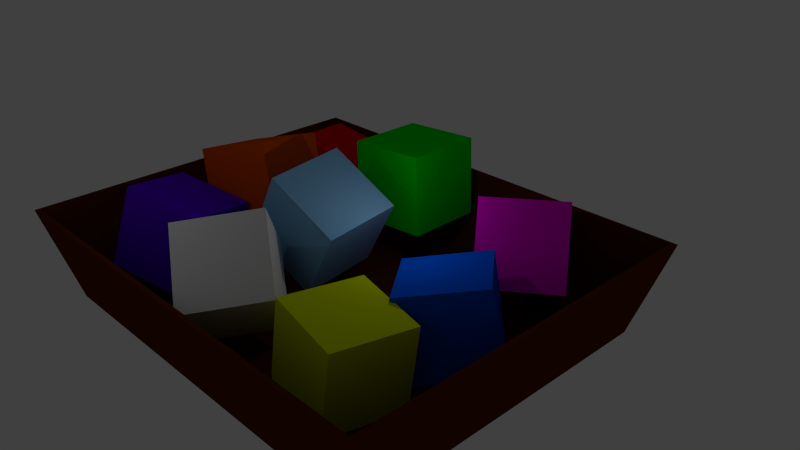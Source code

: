 # Source: cubes.blend  (saved by Blender 2.76.0; exported with 4.5.12 LTS)
import bpy
from mathutils import Matrix  # noqa: F401  (used for matrix-valued properties, if any)

bpy.ops.wm.read_factory_settings(use_empty=True)
scene = bpy.context.scene
scene.name = 'Scene'

# ---- collections
col_collection_1 = bpy.data.collections.new('Collection 1'); scene.collection.children.link(col_collection_1)

# ---- materials (node trees are filled in below, after node groups)
mat_material_009 = bpy.data.materials.new('Material.009')
mat_material_009.alpha_threshold = 0.0
mat_material_009.use_transparent_shadow = False
mat_material_009.diffuse_color = (0.0985, 0.01944, 0.0, 1.0)
mat_material_009.roughness = 0.5
mat_material = bpy.data.materials.new('Material')
mat_material.alpha_threshold = 0.0
mat_material.use_transparent_shadow = False
mat_material.diffuse_color = (0.2303, 0.5058, 0.8, 1.0)
mat_material.roughness = 0.5
mat_material.line_color = (0.0, 0.0, 0.0, 1.0)
mat_material_001 = bpy.data.materials.new('Material.001')
mat_material_001.alpha_threshold = 0.0
mat_material_001.use_transparent_shadow = False
mat_material_001.diffuse_color = (0.0, 0.0949, 0.8, 1.0)
mat_material_001.roughness = 0.5
mat_material_001.line_color = (0.0, 0.0, 0.0, 1.0)
mat_material_002 = bpy.data.materials.new('Material.002')
mat_material_002.alpha_threshold = 0.0
mat_material_002.use_transparent_shadow = False
mat_material_002.diffuse_color = (0.6559, 0.8, 0.0, 1.0)
mat_material_002.roughness = 0.5
mat_material_002.line_color = (0.0, 0.0, 0.0, 1.0)
mat_material_003 = bpy.data.materials.new('Material.003')
mat_material_003.alpha_threshold = 0.0
mat_material_003.use_transparent_shadow = False
mat_material_003.roughness = 0.5
mat_material_003.line_color = (0.0, 0.0, 0.0, 1.0)
mat_material_004 = bpy.data.materials.new('Material.004')
mat_material_004.alpha_threshold = 0.0
mat_material_004.use_transparent_shadow = False
mat_material_004.diffuse_color = (0.8, 0.08714, 0.0, 1.0)
mat_material_004.roughness = 0.5
mat_material_004.line_color = (0.0, 0.0, 0.0, 1.0)
mat_material_005 = bpy.data.materials.new('Material.005')
mat_material_005.alpha_threshold = 0.0
mat_material_005.use_transparent_shadow = False
mat_material_005.diffuse_color = (0.1068, 0.0, 0.8, 1.0)
mat_material_005.roughness = 0.5
mat_material_005.line_color = (0.0, 0.0, 0.0, 1.0)
mat_material_006 = bpy.data.materials.new('Material.006')
mat_material_006.alpha_threshold = 0.0
mat_material_006.use_transparent_shadow = False
mat_material_006.diffuse_color = (0.0004625, 0.8, 0.0, 1.0)
mat_material_006.roughness = 0.5
mat_material_006.line_color = (0.0, 0.0, 0.0, 1.0)
mat_material_007 = bpy.data.materials.new('Material.007')
mat_material_007.alpha_threshold = 0.0
mat_material_007.use_transparent_shadow = False
mat_material_007.diffuse_color = (0.8, 0.0, 0.6645, 1.0)
mat_material_007.roughness = 0.5
mat_material_007.line_color = (0.0, 0.0, 0.0, 1.0)
mat_material_008 = bpy.data.materials.new('Material.008')
mat_material_008.alpha_threshold = 0.0
mat_material_008.use_transparent_shadow = False
mat_material_008.diffuse_color = (0.8, 0.0, 0.004925, 1.0)
mat_material_008.roughness = 0.5
mat_material_008.line_color = (0.0, 0.0, 0.0, 1.0)

# ---- material node trees

# ---- world
world_world = bpy.data.worlds.new('World'); scene.world = world_world
world_world.color = (0.05088, 0.05088, 0.05088)
world_world.use_sun_shadow = False
world_world.sun_shadow_jitter_overblur = 0.0
world_world.cycles.sampling_method = 'MANUAL'
world_world.cycles.sample_map_resolution = 256

# ---- cameras
cam_camera = bpy.data.cameras.new('Camera')
cam_camera.clip_end = 100.0
cam_camera.lens = 35.0
cam_camera.sensor_width = 32.0
cam_camera.sensor_height = 18.0
cam_camera.ortho_scale = 7.314
cam_camera.dof.focus_distance = 0.0
cam_camera.dof.aperture_fstop = 128.0

# ---- lights
light_point = bpy.data.lights.new('Point', 'POINT')
light_point.transmission_factor = 0.0
light_point.energy = 100.0
light_point.shadow_buffer_clip_start = 0.5
light_point.shadow_soft_size = 0.1
light_point.shadow_maximum_resolution = 0.006
light_point.use_absolute_resolution = True
light_point.cycles.use_multiple_importance_sampling = False
light_lamp = bpy.data.lights.new('Lamp', 'POINT')
light_lamp.transmission_factor = 0.0
light_lamp.cutoff_distance = 30.0
light_lamp.energy = 100.0
light_lamp.shadow_buffer_clip_start = 1.001
light_lamp.shadow_soft_size = 0.1
light_lamp.shadow_maximum_resolution = 0.006
light_lamp.use_absolute_resolution = True
light_lamp.cycles.use_multiple_importance_sampling = False

# ---- meshes
me_cube_004 = bpy.data.meshes.new('Cube.004')
me_cube_004.from_pydata([(-0.8785, -0.8785, -1.0), (-1.0, -1.0, 1.0), (-0.8785, 0.8785, -1.0), (-1.0, 1.0, 1.0), (0.8785, -0.8785, -1.0), (1.0, -1.0, 1.0), (0.8785, 0.8785, -1.0), (1.0, 1.0, 1.0), (-0.8785, -0.8785, -0.8), (-0.9768, -0.9768, 1.014), (-0.8785, 0.8785, -0.8), (-0.9768, 0.9768, 1.014), (0.8785, -0.8785, -0.8), (0.9768, -0.9768, 1.014), (0.8785, 0.8785, -0.8), (0.9768, 0.9768, 1.014)], [], [(1, 3, 2, 0), (3, 7, 6, 2), (7, 5, 4, 6), (5, 1, 0, 4), (0, 2, 6, 4), (9, 11, 10, 8), (11, 15, 14, 10), (15, 13, 12, 14), (13, 9, 8, 12), (8, 10, 14, 12), (5, 7, 15, 13), (1, 5, 13, 9), (3, 1, 9, 11), (7, 3, 11, 15)])
me_cube_004.materials.append(mat_material_009)
me_cube_004.use_remesh_preserve_volume = False
me_cube_004.use_remesh_preserve_attributes = False
me_cube_004.use_mirror_vertex_groups = False
me_cube_004.update()
me_cube = bpy.data.meshes.new('Cube')
me_cube.from_pydata([(1.0, 1.0, -1.0), (1.0, -1.0, -1.0), (-1.0, -1.0, -1.0), (-1.0, 1.0, -1.0), (1.0, 1.0, 1.0), (1.0, -1.0, 1.0), (-1.0, -1.0, 1.0), (-1.0, 1.0, 1.0)], [], [(0, 1, 2, 3), (4, 7, 6, 5), (0, 4, 5, 1), (1, 5, 6, 2), (2, 6, 7, 3), (4, 0, 3, 7)])
me_cube.materials.append(mat_material)
me_cube.use_remesh_preserve_volume = False
me_cube.use_remesh_preserve_attributes = False
me_cube.use_mirror_vertex_groups = False
me_cube.update()
me_cube_001 = bpy.data.meshes.new('Cube.001')
me_cube_001.from_pydata([(1.0, 1.0, -1.0), (1.0, -1.0, -1.0), (-1.0, -1.0, -1.0), (-1.0, 1.0, -1.0), (1.0, 1.0, 1.0), (1.0, -1.0, 1.0), (-1.0, -1.0, 1.0), (-1.0, 1.0, 1.0)], [], [(0, 1, 2, 3), (4, 7, 6, 5), (0, 4, 5, 1), (1, 5, 6, 2), (2, 6, 7, 3), (4, 0, 3, 7)])
me_cube_001.materials.append(mat_material_001)
me_cube_001.use_remesh_preserve_volume = False
me_cube_001.use_remesh_preserve_attributes = False
me_cube_001.use_mirror_vertex_groups = False
me_cube_001.update()
me_cube_002 = bpy.data.meshes.new('Cube.002')
me_cube_002.from_pydata([(1.0, 1.0, -1.0), (1.0, -1.0, -1.0), (-1.0, -1.0, -1.0), (-1.0, 1.0, -1.0), (1.0, 1.0, 1.0), (1.0, -1.0, 1.0), (-1.0, -1.0, 1.0), (-1.0, 1.0, 1.0)], [], [(0, 1, 2, 3), (4, 7, 6, 5), (0, 4, 5, 1), (1, 5, 6, 2), (2, 6, 7, 3), (4, 0, 3, 7)])
me_cube_002.materials.append(mat_material_002)
me_cube_002.use_remesh_preserve_volume = False
me_cube_002.use_remesh_preserve_attributes = False
me_cube_002.use_mirror_vertex_groups = False
me_cube_002.update()
me_cube_003 = bpy.data.meshes.new('Cube.003')
me_cube_003.from_pydata([(1.0, 1.0, -1.0), (1.0, -1.0, -1.0), (-1.0, -1.0, -1.0), (-1.0, 1.0, -1.0), (1.0, 1.0, 1.0), (1.0, -1.0, 1.0), (-1.0, -1.0, 1.0), (-1.0, 1.0, 1.0)], [], [(0, 1, 2, 3), (4, 7, 6, 5), (0, 4, 5, 1), (1, 5, 6, 2), (2, 6, 7, 3), (4, 0, 3, 7)])
me_cube_003.materials.append(mat_material_003)
me_cube_003.use_remesh_preserve_volume = False
me_cube_003.use_remesh_preserve_attributes = False
me_cube_003.use_mirror_vertex_groups = False
me_cube_003.update()
me_cube_006 = bpy.data.meshes.new('Cube.006')
me_cube_006.from_pydata([(1.0, 1.0, -1.0), (1.0, -1.0, -1.0), (-1.0, -1.0, -1.0), (-1.0, 1.0, -1.0), (1.0, 1.0, 1.0), (1.0, -1.0, 1.0), (-1.0, -1.0, 1.0), (-1.0, 1.0, 1.0)], [], [(0, 1, 2, 3), (4, 7, 6, 5), (0, 4, 5, 1), (1, 5, 6, 2), (2, 6, 7, 3), (4, 0, 3, 7)])
me_cube_006.materials.append(mat_material_004)
me_cube_006.use_remesh_preserve_volume = False
me_cube_006.use_remesh_preserve_attributes = False
me_cube_006.use_mirror_vertex_groups = False
me_cube_006.update()
me_cube_007 = bpy.data.meshes.new('Cube.007')
me_cube_007.from_pydata([(1.0, 1.0, -1.0), (1.0, -1.0, -1.0), (-1.0, -1.0, -1.0), (-1.0, 1.0, -1.0), (1.0, 1.0, 1.0), (1.0, -1.0, 1.0), (-1.0, -1.0, 1.0), (-1.0, 1.0, 1.0)], [], [(0, 1, 2, 3), (4, 7, 6, 5), (0, 4, 5, 1), (1, 5, 6, 2), (2, 6, 7, 3), (4, 0, 3, 7)])
me_cube_007.materials.append(mat_material_005)
me_cube_007.use_remesh_preserve_volume = False
me_cube_007.use_remesh_preserve_attributes = False
me_cube_007.use_mirror_vertex_groups = False
me_cube_007.update()
me_cube_008 = bpy.data.meshes.new('Cube.008')
me_cube_008.from_pydata([(1.0, 1.0, -1.0), (1.0, -1.0, -1.0), (-1.0, -1.0, -1.0), (-1.0, 1.0, -1.0), (1.0, 1.0, 1.0), (1.0, -1.0, 1.0), (-1.0, -1.0, 1.0), (-1.0, 1.0, 1.0)], [], [(0, 1, 2, 3), (4, 7, 6, 5), (0, 4, 5, 1), (1, 5, 6, 2), (2, 6, 7, 3), (4, 0, 3, 7)])
me_cube_008.materials.append(mat_material_006)
me_cube_008.use_remesh_preserve_volume = False
me_cube_008.use_remesh_preserve_attributes = False
me_cube_008.use_mirror_vertex_groups = False
me_cube_008.update()
me_cube_009 = bpy.data.meshes.new('Cube.009')
me_cube_009.from_pydata([(1.0, 1.0, -1.0), (1.0, -1.0, -1.0), (-1.0, -1.0, -1.0), (-1.0, 1.0, -1.0), (1.0, 1.0, 1.0), (1.0, -1.0, 1.0), (-1.0, -1.0, 1.0), (-1.0, 1.0, 1.0)], [], [(0, 1, 2, 3), (4, 7, 6, 5), (0, 4, 5, 1), (1, 5, 6, 2), (2, 6, 7, 3), (4, 0, 3, 7)])
me_cube_009.materials.append(mat_material_007)
me_cube_009.use_remesh_preserve_volume = False
me_cube_009.use_remesh_preserve_attributes = False
me_cube_009.use_mirror_vertex_groups = False
me_cube_009.update()
me_cube_010 = bpy.data.meshes.new('Cube.010')
me_cube_010.from_pydata([(1.0, 1.0, -1.0), (1.0, -1.0, -1.0), (-1.0, -1.0, -1.0), (-1.0, 1.0, -1.0), (1.0, 1.0, 1.0), (1.0, -1.0, 1.0), (-1.0, -1.0, 1.0), (-1.0, 1.0, 1.0)], [], [(0, 1, 2, 3), (4, 7, 6, 5), (0, 4, 5, 1), (1, 5, 6, 2), (2, 6, 7, 3), (4, 0, 3, 7)])
me_cube_010.materials.append(mat_material_008)
me_cube_010.use_remesh_preserve_volume = False
me_cube_010.use_remesh_preserve_attributes = False
me_cube_010.use_mirror_vertex_groups = False
me_cube_010.update()

# ---- objects
ob_point = bpy.data.objects.new('Point', light_point)
ob_cajette = bpy.data.objects.new('cajette', me_cube_004)
ob_cube = bpy.data.objects.new('Cube', me_cube)
ob_lamp = bpy.data.objects.new('Lamp', light_lamp)
ob_camera = bpy.data.objects.new('Camera', cam_camera)
ob_cube_001 = bpy.data.objects.new('Cube.001', me_cube_001)
ob_cube_002 = bpy.data.objects.new('Cube.002', me_cube_002)
ob_cube_003 = bpy.data.objects.new('Cube.003', me_cube_003)
ob_cube_004 = bpy.data.objects.new('Cube.004', me_cube_006)
ob_cube_005 = bpy.data.objects.new('Cube.005', me_cube_007)
ob_cube_006 = bpy.data.objects.new('Cube.006', me_cube_008)
ob_cube_007 = bpy.data.objects.new('Cube.007', me_cube_009)
ob_cube_008 = bpy.data.objects.new('Cube.008', me_cube_010)

# ---- transforms, parenting, visibility, modifiers, constraints
ob_point.location = (-3.102, -10.72, 11.12)
ob_point.lineart.crease_threshold = 0.0
ob_cajette.location = (0.0, 0.0, 0.0)
ob_cajette.scale = (12.5, 10.0, 2.5)
ob_cajette.lineart.crease_threshold = 0.0
ob_cube.location = (-1.519, 0.07331, 2.309)
ob_cube.rotation_euler = (1.455, 2.091, 6.27)
ob_cube.scale = (2.168, 2.168, 2.168)
ob_cube.lock_rotations_4d = False
ob_cube.empty_display_type = 'ARROWS'
ob_cube.lineart.crease_threshold = 0.0
ob_lamp.location = (4.076, 1.005, 5.904)
ob_lamp.rotation_euler = (0.6503, 0.05522, 1.866)
ob_lamp.lock_rotations_4d = False
ob_lamp.empty_display_type = 'ARROWS'
ob_lamp.color = (0.0, 0.0, 0.0, 0.0)
ob_lamp.lineart.crease_threshold = 0.0
ob_camera.location = (30.0, -24.0, 21.61)
ob_camera.rotation_euler = (1.109, 0.01082, 0.8149)
ob_camera.lock_rotations_4d = False
ob_camera.empty_display_type = 'ARROWS'
ob_camera.color = (0.0, 0.0, 0.0, 0.0)
ob_camera.display_type = 'WIRE'
ob_camera.lineart.crease_threshold = 0.0
ob_cube_001.location = (7.257, 0.2422, 0.4674)
ob_cube_001.rotation_euler = (-1.726, 0.09964, -4.022)
ob_cube_001.scale = (2.168, 2.168, 2.168)
ob_cube_001.lock_rotations_4d = False
ob_cube_001.empty_display_type = 'ARROWS'
ob_cube_001.lineart.crease_threshold = 0.0
ob_cube_002.location = (5.974, -4.953, 0.3405)
ob_cube_002.rotation_euler = (-0.08625, 0.08952, 6.125)
ob_cube_002.scale = (2.168, 2.168, 2.168)
ob_cube_002.lock_rotations_4d = False
ob_cube_002.empty_display_type = 'ARROWS'
ob_cube_002.lineart.crease_threshold = 0.0
ob_cube_003.location = (-0.6611, -5.971, 1.808)
ob_cube_003.rotation_euler = (0.1541, 0.7136, 12.01)
ob_cube_003.scale = (2.168, 2.168, 2.168)
ob_cube_003.lock_rotations_4d = False
ob_cube_003.empty_display_type = 'ARROWS'
ob_cube_003.lineart.crease_threshold = 0.0
ob_cube_004.location = (-7.286, 0.7284, 2.526)
ob_cube_004.rotation_euler = (-0.1929, -0.2655, 12.86)
ob_cube_004.scale = (2.168, 2.168, 2.168)
ob_cube_004.lock_rotations_4d = False
ob_cube_004.empty_display_type = 'ARROWS'
ob_cube_004.lineart.crease_threshold = 0.0
ob_cube_005.location = (-7.278, -4.681, 1.2)
ob_cube_005.rotation_euler = (-0.8051, 1.271, 4.271)
ob_cube_005.scale = (2.168, 2.168, 2.168)
ob_cube_005.lock_rotations_4d = False
ob_cube_005.empty_display_type = 'ARROWS'
ob_cube_005.lineart.crease_threshold = 0.0
ob_cube_006.location = (-1.519, 6.555, 2.655)
ob_cube_006.rotation_euler = (-0.02702, -0.04885, 0.04503)
ob_cube_006.scale = (2.168, 2.168, 2.168)
ob_cube_006.lock_rotations_4d = False
ob_cube_006.empty_display_type = 'ARROWS'
ob_cube_006.lineart.crease_threshold = 0.0
ob_cube_007.location = (6.567, 6.051, 1.549)
ob_cube_007.rotation_euler = (0.02024, 1.037, 5.353)
ob_cube_007.scale = (2.168, 2.168, 2.168)
ob_cube_007.lock_rotations_4d = False
ob_cube_007.empty_display_type = 'ARROWS'
ob_cube_007.lineart.crease_threshold = 0.0
ob_cube_008.location = (-7.286, 6.003, 1.037)
ob_cube_008.rotation_euler = (-1.117, 1.257, -2.385)
ob_cube_008.scale = (2.168, 2.168, 2.168)
ob_cube_008.lock_rotations_4d = False
ob_cube_008.empty_display_type = 'ARROWS'
ob_cube_008.lineart.crease_threshold = 0.0

# ---- collection membership
col_collection_1.objects.link(ob_point)
col_collection_1.objects.link(ob_cajette)
col_collection_1.objects.link(ob_cube)
col_collection_1.objects.link(ob_lamp)
col_collection_1.objects.link(ob_camera)
col_collection_1.objects.link(ob_cube_001)
col_collection_1.objects.link(ob_cube_002)
col_collection_1.objects.link(ob_cube_003)
col_collection_1.objects.link(ob_cube_004)
col_collection_1.objects.link(ob_cube_005)
col_collection_1.objects.link(ob_cube_006)
col_collection_1.objects.link(ob_cube_007)
col_collection_1.objects.link(ob_cube_008)

# ---- scene / render settings (as saved in the file)
scene.camera = ob_camera
scene.frame_start = 1; scene.frame_end = 250; scene.frame_set(1)
scene.render.engine = 'BLENDER_EEVEE_NEXT'
scene.render.resolution_percentage = 50
scene.render.dither_intensity = 0.0
scene.cycles.use_denoising = False
scene.cycles.samples = 10
scene.cycles.sampling_pattern = 'TABULATED_SOBOL'
scene.cycles.light_sampling_threshold = 0.0
scene.cycles.use_adaptive_sampling = False
scene.cycles.use_light_tree = False
scene.cycles.blur_glossy = 0.0
scene.cycles.pixel_filter_type = 'GAUSSIAN'
scene.cycles.sample_clamp_indirect = 0.0
scene.view_settings.view_transform = 'Standard'
bpy.context.view_layer.update()
